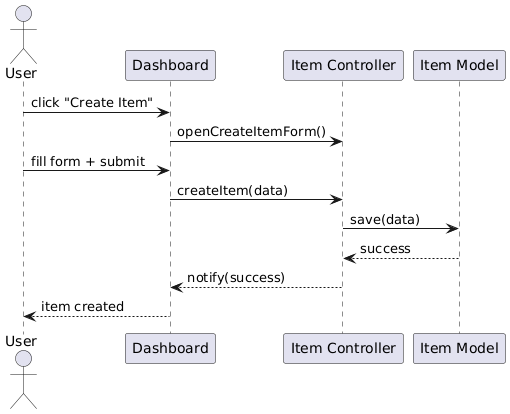

The diagram above was rendered by PlantUML. Its source (embedded in the PNG):
@startuml
actor User
participant "Dashboard" as Dashboard
participant "Item Controller" as ItemCtrl
participant "Item Model" as ItemModel

User -> Dashboard : click "Create Item"
Dashboard -> ItemCtrl : openCreateItemForm()
User -> Dashboard : fill form + submit
Dashboard -> ItemCtrl : createItem(data)
ItemCtrl -> ItemModel : save(data)
ItemModel --> ItemCtrl : success
ItemCtrl --> Dashboard : notify(success)
Dashboard --> User : item created
@enduml